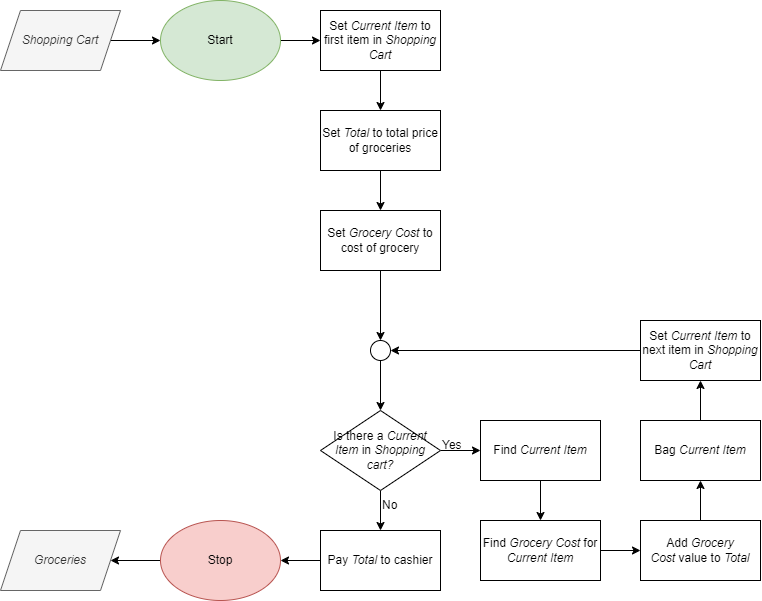

The diagram above was exported from draw.io. Its source (the exported page's mxGraphModel, read from the mxfile embedded in the PNG):
<mxGraphModel dx="1985" dy="1148" grid="1" gridSize="10" guides="1" tooltips="1" connect="1" arrows="1" fold="1" page="1" pageScale="1" pageWidth="850" pageHeight="1100" math="0" shadow="0">
  <root>
    <mxCell id="0" />
    <mxCell id="1" parent="0" />
    <mxCell id="TD8zL6O0Qm3JbNI4ktLX-24" value="" style="edgeStyle=orthogonalEdgeStyle;rounded=0;orthogonalLoop=1;jettySize=auto;html=1;" edge="1" parent="1" source="TD8zL6O0Qm3JbNI4ktLX-1" target="TD8zL6O0Qm3JbNI4ktLX-2">
      <mxGeometry relative="1" as="geometry" />
    </mxCell>
    <mxCell id="TD8zL6O0Qm3JbNI4ktLX-1" value="&lt;i&gt;Shopping Cart&lt;/i&gt;" style="shape=parallelogram;perimeter=parallelogramPerimeter;whiteSpace=wrap;html=1;fixedSize=1;fillColor=#f5f5f5;fontColor=#333333;strokeColor=#666666;" vertex="1" parent="1">
      <mxGeometry x="40" y="50" width="120" height="60" as="geometry" />
    </mxCell>
    <mxCell id="TD8zL6O0Qm3JbNI4ktLX-25" value="" style="edgeStyle=orthogonalEdgeStyle;rounded=0;orthogonalLoop=1;jettySize=auto;html=1;" edge="1" parent="1" source="TD8zL6O0Qm3JbNI4ktLX-2" target="TD8zL6O0Qm3JbNI4ktLX-3">
      <mxGeometry relative="1" as="geometry" />
    </mxCell>
    <mxCell id="TD8zL6O0Qm3JbNI4ktLX-2" value="Start" style="ellipse;whiteSpace=wrap;html=1;fillColor=#d5e8d4;strokeColor=#82b366;" vertex="1" parent="1">
      <mxGeometry x="200" y="40" width="120" height="80" as="geometry" />
    </mxCell>
    <mxCell id="TD8zL6O0Qm3JbNI4ktLX-22" value="" style="edgeStyle=orthogonalEdgeStyle;rounded=0;orthogonalLoop=1;jettySize=auto;html=1;" edge="1" parent="1" source="TD8zL6O0Qm3JbNI4ktLX-3" target="TD8zL6O0Qm3JbNI4ktLX-4">
      <mxGeometry relative="1" as="geometry" />
    </mxCell>
    <mxCell id="TD8zL6O0Qm3JbNI4ktLX-3" value="Set &lt;i&gt;Current Item&lt;/i&gt;&amp;nbsp;to first item in &lt;i&gt;Shopping Cart&lt;/i&gt;" style="rounded=0;whiteSpace=wrap;html=1;" vertex="1" parent="1">
      <mxGeometry x="360" y="50" width="120" height="60" as="geometry" />
    </mxCell>
    <mxCell id="TD8zL6O0Qm3JbNI4ktLX-23" value="" style="edgeStyle=orthogonalEdgeStyle;rounded=0;orthogonalLoop=1;jettySize=auto;html=1;" edge="1" parent="1" source="TD8zL6O0Qm3JbNI4ktLX-4" target="TD8zL6O0Qm3JbNI4ktLX-5">
      <mxGeometry relative="1" as="geometry" />
    </mxCell>
    <mxCell id="TD8zL6O0Qm3JbNI4ktLX-4" value="Set &lt;i&gt;Total&lt;/i&gt;&amp;nbsp;to total price of groceries" style="rounded=0;whiteSpace=wrap;html=1;" vertex="1" parent="1">
      <mxGeometry x="360" y="150" width="120" height="60" as="geometry" />
    </mxCell>
    <mxCell id="TD8zL6O0Qm3JbNI4ktLX-19" value="" style="edgeStyle=orthogonalEdgeStyle;rounded=0;orthogonalLoop=1;jettySize=auto;html=1;" edge="1" parent="1" source="TD8zL6O0Qm3JbNI4ktLX-5" target="TD8zL6O0Qm3JbNI4ktLX-18">
      <mxGeometry relative="1" as="geometry" />
    </mxCell>
    <mxCell id="TD8zL6O0Qm3JbNI4ktLX-5" value="Set &lt;i&gt;Grocery Cost&lt;/i&gt;&amp;nbsp;to cost of grocery" style="rounded=0;whiteSpace=wrap;html=1;" vertex="1" parent="1">
      <mxGeometry x="360" y="250" width="120" height="60" as="geometry" />
    </mxCell>
    <mxCell id="TD8zL6O0Qm3JbNI4ktLX-17" value="" style="edgeStyle=orthogonalEdgeStyle;rounded=0;orthogonalLoop=1;jettySize=auto;html=1;" edge="1" parent="1" source="TD8zL6O0Qm3JbNI4ktLX-6" target="TD8zL6O0Qm3JbNI4ktLX-7">
      <mxGeometry relative="1" as="geometry" />
    </mxCell>
    <mxCell id="TD8zL6O0Qm3JbNI4ktLX-26" value="" style="edgeStyle=orthogonalEdgeStyle;rounded=0;orthogonalLoop=1;jettySize=auto;html=1;" edge="1" parent="1" source="TD8zL6O0Qm3JbNI4ktLX-6" target="TD8zL6O0Qm3JbNI4ktLX-8">
      <mxGeometry relative="1" as="geometry" />
    </mxCell>
    <mxCell id="TD8zL6O0Qm3JbNI4ktLX-6" value="Is there a &lt;i&gt;Current Item&lt;/i&gt;&amp;nbsp;in &lt;i&gt;Shopping cart?&lt;/i&gt;" style="rhombus;whiteSpace=wrap;html=1;" vertex="1" parent="1">
      <mxGeometry x="360" y="450" width="120" height="80" as="geometry" />
    </mxCell>
    <mxCell id="TD8zL6O0Qm3JbNI4ktLX-32" value="" style="edgeStyle=orthogonalEdgeStyle;rounded=0;orthogonalLoop=1;jettySize=auto;html=1;" edge="1" parent="1" source="TD8zL6O0Qm3JbNI4ktLX-7" target="TD8zL6O0Qm3JbNI4ktLX-30">
      <mxGeometry relative="1" as="geometry" />
    </mxCell>
    <mxCell id="TD8zL6O0Qm3JbNI4ktLX-7" value="Pay &lt;i&gt;Total&lt;/i&gt;&amp;nbsp;to cashier" style="rounded=0;whiteSpace=wrap;html=1;" vertex="1" parent="1">
      <mxGeometry x="360" y="570" width="120" height="60" as="geometry" />
    </mxCell>
    <mxCell id="TD8zL6O0Qm3JbNI4ktLX-13" value="" style="edgeStyle=orthogonalEdgeStyle;rounded=0;orthogonalLoop=1;jettySize=auto;html=1;" edge="1" parent="1" source="TD8zL6O0Qm3JbNI4ktLX-8" target="TD8zL6O0Qm3JbNI4ktLX-9">
      <mxGeometry relative="1" as="geometry" />
    </mxCell>
    <mxCell id="TD8zL6O0Qm3JbNI4ktLX-8" value="Find &lt;i&gt;Current Item&lt;/i&gt;" style="rounded=0;whiteSpace=wrap;html=1;" vertex="1" parent="1">
      <mxGeometry x="520" y="460" width="120" height="60" as="geometry" />
    </mxCell>
    <mxCell id="TD8zL6O0Qm3JbNI4ktLX-14" value="" style="edgeStyle=orthogonalEdgeStyle;rounded=0;orthogonalLoop=1;jettySize=auto;html=1;" edge="1" parent="1" source="TD8zL6O0Qm3JbNI4ktLX-9" target="TD8zL6O0Qm3JbNI4ktLX-10">
      <mxGeometry relative="1" as="geometry" />
    </mxCell>
    <mxCell id="TD8zL6O0Qm3JbNI4ktLX-9" value="Find &lt;i&gt;Grocery Cost&lt;/i&gt;&amp;nbsp;for &lt;i&gt;Current Item&lt;/i&gt;" style="rounded=0;whiteSpace=wrap;html=1;" vertex="1" parent="1">
      <mxGeometry x="520" y="560" width="120" height="60" as="geometry" />
    </mxCell>
    <mxCell id="TD8zL6O0Qm3JbNI4ktLX-15" value="" style="edgeStyle=orthogonalEdgeStyle;rounded=0;orthogonalLoop=1;jettySize=auto;html=1;" edge="1" parent="1" source="TD8zL6O0Qm3JbNI4ktLX-10" target="TD8zL6O0Qm3JbNI4ktLX-11">
      <mxGeometry relative="1" as="geometry" />
    </mxCell>
    <mxCell id="TD8zL6O0Qm3JbNI4ktLX-10" value="Add &lt;i&gt;Grocery Cost&lt;/i&gt;&amp;nbsp;value to &lt;i&gt;Total&lt;/i&gt;" style="rounded=0;whiteSpace=wrap;html=1;" vertex="1" parent="1">
      <mxGeometry x="680" y="560" width="120" height="60" as="geometry" />
    </mxCell>
    <mxCell id="TD8zL6O0Qm3JbNI4ktLX-16" value="" style="edgeStyle=orthogonalEdgeStyle;rounded=0;orthogonalLoop=1;jettySize=auto;html=1;" edge="1" parent="1" source="TD8zL6O0Qm3JbNI4ktLX-11" target="TD8zL6O0Qm3JbNI4ktLX-12">
      <mxGeometry relative="1" as="geometry" />
    </mxCell>
    <mxCell id="TD8zL6O0Qm3JbNI4ktLX-11" value="Bag &lt;i&gt;Current Item&lt;/i&gt;" style="rounded=0;whiteSpace=wrap;html=1;" vertex="1" parent="1">
      <mxGeometry x="680" y="460" width="120" height="60" as="geometry" />
    </mxCell>
    <mxCell id="TD8zL6O0Qm3JbNI4ktLX-21" style="edgeStyle=orthogonalEdgeStyle;rounded=0;orthogonalLoop=1;jettySize=auto;html=1;exitX=0;exitY=0.5;exitDx=0;exitDy=0;entryX=1;entryY=0.5;entryDx=0;entryDy=0;" edge="1" parent="1" source="TD8zL6O0Qm3JbNI4ktLX-12" target="TD8zL6O0Qm3JbNI4ktLX-18">
      <mxGeometry relative="1" as="geometry">
        <mxPoint x="450" y="389.6956521739131" as="targetPoint" />
      </mxGeometry>
    </mxCell>
    <mxCell id="TD8zL6O0Qm3JbNI4ktLX-12" value="Set &lt;i&gt;Current Item&lt;/i&gt;&amp;nbsp;to next item in &lt;i&gt;Shopping Cart&lt;/i&gt;" style="rounded=0;whiteSpace=wrap;html=1;" vertex="1" parent="1">
      <mxGeometry x="680" y="360" width="120" height="60" as="geometry" />
    </mxCell>
    <mxCell id="TD8zL6O0Qm3JbNI4ktLX-20" value="" style="edgeStyle=orthogonalEdgeStyle;rounded=0;orthogonalLoop=1;jettySize=auto;html=1;" edge="1" parent="1" source="TD8zL6O0Qm3JbNI4ktLX-18" target="TD8zL6O0Qm3JbNI4ktLX-6">
      <mxGeometry relative="1" as="geometry" />
    </mxCell>
    <mxCell id="TD8zL6O0Qm3JbNI4ktLX-18" value="" style="ellipse;whiteSpace=wrap;html=1;aspect=fixed;" vertex="1" parent="1">
      <mxGeometry x="410" y="380" width="20" height="20" as="geometry" />
    </mxCell>
    <mxCell id="TD8zL6O0Qm3JbNI4ktLX-27" value="Yes" style="text;html=1;strokeColor=none;fillColor=none;align=left;verticalAlign=middle;whiteSpace=wrap;rounded=0;" vertex="1" parent="1">
      <mxGeometry x="480" y="470" width="60" height="30" as="geometry" />
    </mxCell>
    <mxCell id="TD8zL6O0Qm3JbNI4ktLX-29" value="No" style="text;html=1;strokeColor=none;fillColor=none;align=left;verticalAlign=middle;whiteSpace=wrap;rounded=0;" vertex="1" parent="1">
      <mxGeometry x="420" y="530" width="60" height="30" as="geometry" />
    </mxCell>
    <mxCell id="TD8zL6O0Qm3JbNI4ktLX-33" value="" style="edgeStyle=orthogonalEdgeStyle;rounded=0;orthogonalLoop=1;jettySize=auto;html=1;" edge="1" parent="1" source="TD8zL6O0Qm3JbNI4ktLX-30" target="TD8zL6O0Qm3JbNI4ktLX-31">
      <mxGeometry relative="1" as="geometry" />
    </mxCell>
    <mxCell id="TD8zL6O0Qm3JbNI4ktLX-30" value="Stop" style="ellipse;whiteSpace=wrap;html=1;fillColor=#f8cecc;strokeColor=#b85450;" vertex="1" parent="1">
      <mxGeometry x="200" y="560" width="120" height="80" as="geometry" />
    </mxCell>
    <mxCell id="TD8zL6O0Qm3JbNI4ktLX-31" value="&lt;i&gt;Groceries&lt;/i&gt;" style="shape=parallelogram;perimeter=parallelogramPerimeter;whiteSpace=wrap;html=1;fixedSize=1;fillColor=#f5f5f5;fontColor=#333333;strokeColor=#666666;" vertex="1" parent="1">
      <mxGeometry x="40" y="570" width="120" height="60" as="geometry" />
    </mxCell>
  </root>
</mxGraphModel>